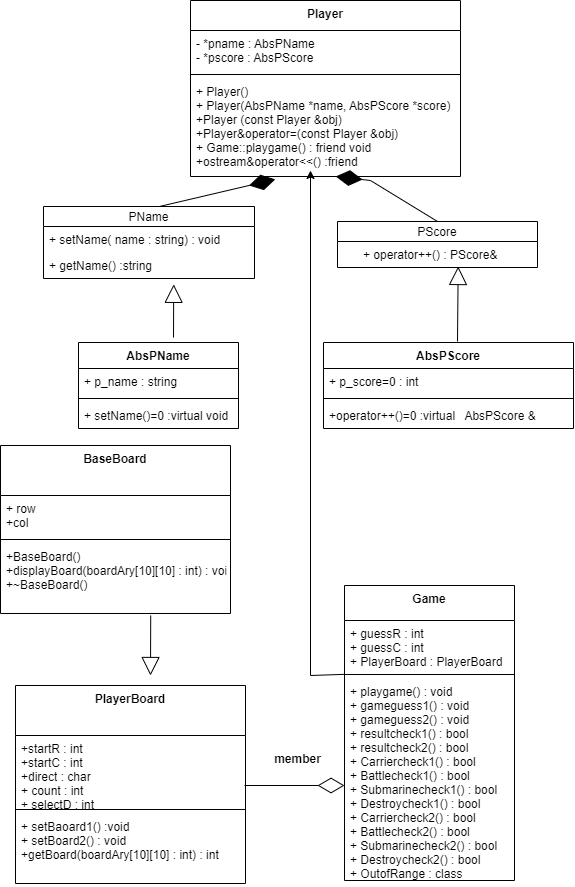

The diagram above was exported from draw.io. Its source (the exported page's mxGraphModel, read from the mxfile embedded in the PNG):
<mxGraphModel dx="653" dy="335" grid="1" gridSize="10" guides="1" tooltips="1" connect="1" arrows="1" fold="1" page="1" pageScale="1" pageWidth="827" pageHeight="1169" math="0" shadow="0">
  <root>
    <mxCell id="0" />
    <mxCell id="1" parent="0" />
    <mxCell id="hUiHWp-xh_WmhRIoLIoC-2" value="Player" style="swimlane;fontStyle=1;align=center;verticalAlign=top;childLayout=stackLayout;horizontal=1;startSize=30;horizontalStack=0;resizeParent=1;resizeParentMax=0;resizeLast=0;collapsible=1;marginBottom=0;" vertex="1" parent="1">
      <mxGeometry x="310" y="80" width="270" height="176" as="geometry" />
    </mxCell>
    <mxCell id="hUiHWp-xh_WmhRIoLIoC-3" value="- *pname : AbsPName&#10;- *pscore : AbsPScore" style="text;strokeColor=none;fillColor=none;align=left;verticalAlign=top;spacingLeft=4;spacingRight=4;overflow=hidden;rotatable=0;points=[[0,0.5],[1,0.5]];portConstraint=eastwest;" vertex="1" parent="hUiHWp-xh_WmhRIoLIoC-2">
      <mxGeometry y="30" width="270" height="40" as="geometry" />
    </mxCell>
    <mxCell id="hUiHWp-xh_WmhRIoLIoC-4" value="" style="line;strokeWidth=1;fillColor=none;align=left;verticalAlign=middle;spacingTop=-1;spacingLeft=3;spacingRight=3;rotatable=0;labelPosition=right;points=[];portConstraint=eastwest;strokeColor=inherit;" vertex="1" parent="hUiHWp-xh_WmhRIoLIoC-2">
      <mxGeometry y="70" width="270" height="8" as="geometry" />
    </mxCell>
    <mxCell id="hUiHWp-xh_WmhRIoLIoC-5" value="+ Player() &#10;+ Player(AbsPName *name, AbsPScore *score)&#10;+Player (const Player &amp;obj)&#10;+Player&amp;operator=(const Player &amp;obj)&#10;+ Game::playgame() : friend void&#10;+ostream&amp;operator&lt;&lt;() :friend&#10;" style="text;strokeColor=none;fillColor=none;align=left;verticalAlign=top;spacingLeft=4;spacingRight=4;overflow=hidden;rotatable=0;points=[[0,0.5],[1,0.5]];portConstraint=eastwest;" vertex="1" parent="hUiHWp-xh_WmhRIoLIoC-2">
      <mxGeometry y="78" width="270" height="98" as="geometry" />
    </mxCell>
    <mxCell id="hUiHWp-xh_WmhRIoLIoC-14" value="PName" style="swimlane;fontStyle=0;childLayout=stackLayout;horizontal=1;startSize=20;fillColor=none;horizontalStack=0;resizeParent=1;resizeParentMax=0;resizeLast=0;collapsible=1;marginBottom=0;" vertex="1" parent="1">
      <mxGeometry x="163" y="286" width="211" height="72" as="geometry" />
    </mxCell>
    <mxCell id="hUiHWp-xh_WmhRIoLIoC-15" value="+ setName( name : string) : void" style="text;strokeColor=none;fillColor=none;align=left;verticalAlign=top;spacingLeft=4;spacingRight=4;overflow=hidden;rotatable=0;points=[[0,0.5],[1,0.5]];portConstraint=eastwest;" vertex="1" parent="hUiHWp-xh_WmhRIoLIoC-14">
      <mxGeometry y="20" width="211" height="26" as="geometry" />
    </mxCell>
    <mxCell id="hUiHWp-xh_WmhRIoLIoC-16" value="+ getName() :string" style="text;strokeColor=none;fillColor=none;align=left;verticalAlign=top;spacingLeft=4;spacingRight=4;overflow=hidden;rotatable=0;points=[[0,0.5],[1,0.5]];portConstraint=eastwest;" vertex="1" parent="hUiHWp-xh_WmhRIoLIoC-14">
      <mxGeometry y="46" width="211" height="26" as="geometry" />
    </mxCell>
    <mxCell id="hUiHWp-xh_WmhRIoLIoC-20" value="AbsPName" style="swimlane;fontStyle=1;align=center;verticalAlign=top;childLayout=stackLayout;horizontal=1;startSize=26;horizontalStack=0;resizeParent=1;resizeParentMax=0;resizeLast=0;collapsible=1;marginBottom=0;" vertex="1" parent="1">
      <mxGeometry x="198" y="422" width="160" height="86" as="geometry" />
    </mxCell>
    <mxCell id="hUiHWp-xh_WmhRIoLIoC-21" value="+ p_name : string" style="text;strokeColor=none;fillColor=none;align=left;verticalAlign=top;spacingLeft=4;spacingRight=4;overflow=hidden;rotatable=0;points=[[0,0.5],[1,0.5]];portConstraint=eastwest;" vertex="1" parent="hUiHWp-xh_WmhRIoLIoC-20">
      <mxGeometry y="26" width="160" height="26" as="geometry" />
    </mxCell>
    <mxCell id="hUiHWp-xh_WmhRIoLIoC-22" value="" style="line;strokeWidth=1;fillColor=none;align=left;verticalAlign=middle;spacingTop=-1;spacingLeft=3;spacingRight=3;rotatable=0;labelPosition=right;points=[];portConstraint=eastwest;strokeColor=inherit;" vertex="1" parent="hUiHWp-xh_WmhRIoLIoC-20">
      <mxGeometry y="52" width="160" height="8" as="geometry" />
    </mxCell>
    <mxCell id="hUiHWp-xh_WmhRIoLIoC-23" value="+ setName()=0 :virtual void" style="text;strokeColor=none;fillColor=none;align=left;verticalAlign=top;spacingLeft=4;spacingRight=4;overflow=hidden;rotatable=0;points=[[0,0.5],[1,0.5]];portConstraint=eastwest;" vertex="1" parent="hUiHWp-xh_WmhRIoLIoC-20">
      <mxGeometry y="60" width="160" height="26" as="geometry" />
    </mxCell>
    <mxCell id="hUiHWp-xh_WmhRIoLIoC-27" value="PScore" style="swimlane;fontStyle=0;childLayout=stackLayout;horizontal=1;startSize=20;fillColor=none;horizontalStack=0;resizeParent=1;resizeParentMax=0;resizeLast=0;collapsible=1;marginBottom=0;" vertex="1" parent="1">
      <mxGeometry x="457" y="301" width="200" height="46" as="geometry" />
    </mxCell>
    <mxCell id="hUiHWp-xh_WmhRIoLIoC-30" value="AbsPScore" style="swimlane;fontStyle=1;align=center;verticalAlign=top;childLayout=stackLayout;horizontal=1;startSize=26;horizontalStack=0;resizeParent=1;resizeParentMax=0;resizeLast=0;collapsible=1;marginBottom=0;" vertex="1" parent="1">
      <mxGeometry x="443" y="422" width="250" height="86" as="geometry" />
    </mxCell>
    <mxCell id="hUiHWp-xh_WmhRIoLIoC-31" value="+ p_score=0 : int" style="text;strokeColor=none;fillColor=none;align=left;verticalAlign=top;spacingLeft=4;spacingRight=4;overflow=hidden;rotatable=0;points=[[0,0.5],[1,0.5]];portConstraint=eastwest;" vertex="1" parent="hUiHWp-xh_WmhRIoLIoC-30">
      <mxGeometry y="26" width="250" height="26" as="geometry" />
    </mxCell>
    <mxCell id="hUiHWp-xh_WmhRIoLIoC-32" value="" style="line;strokeWidth=1;fillColor=none;align=left;verticalAlign=middle;spacingTop=-1;spacingLeft=3;spacingRight=3;rotatable=0;labelPosition=right;points=[];portConstraint=eastwest;strokeColor=inherit;" vertex="1" parent="hUiHWp-xh_WmhRIoLIoC-30">
      <mxGeometry y="52" width="250" height="8" as="geometry" />
    </mxCell>
    <mxCell id="hUiHWp-xh_WmhRIoLIoC-33" value="+operator++()=0 :virtual   AbsPScore &amp;" style="text;strokeColor=none;fillColor=none;align=left;verticalAlign=top;spacingLeft=4;spacingRight=4;overflow=hidden;rotatable=0;points=[[0,0.5],[1,0.5]];portConstraint=eastwest;" vertex="1" parent="hUiHWp-xh_WmhRIoLIoC-30">
      <mxGeometry y="60" width="250" height="26" as="geometry" />
    </mxCell>
    <mxCell id="hUiHWp-xh_WmhRIoLIoC-35" value="" style="endArrow=diamondThin;endFill=1;endSize=24;html=1;rounded=0;entryX=0.314;entryY=1.029;entryDx=0;entryDy=0;entryPerimeter=0;exitX=0.548;exitY=0.001;exitDx=0;exitDy=0;exitPerimeter=0;" edge="1" parent="1" source="hUiHWp-xh_WmhRIoLIoC-14" target="hUiHWp-xh_WmhRIoLIoC-5">
      <mxGeometry width="160" relative="1" as="geometry">
        <mxPoint x="190" y="400" as="sourcePoint" />
        <mxPoint x="570" y="350" as="targetPoint" />
      </mxGeometry>
    </mxCell>
    <mxCell id="hUiHWp-xh_WmhRIoLIoC-37" value="" style="endArrow=diamondThin;endFill=1;endSize=24;html=1;rounded=0;entryX=0.538;entryY=1;entryDx=0;entryDy=0;entryPerimeter=0;exitX=0.5;exitY=0;exitDx=0;exitDy=0;" edge="1" parent="1" source="hUiHWp-xh_WmhRIoLIoC-27" target="hUiHWp-xh_WmhRIoLIoC-5">
      <mxGeometry width="160" relative="1" as="geometry">
        <mxPoint x="410" y="350" as="sourcePoint" />
        <mxPoint x="570" y="350" as="targetPoint" />
        <Array as="points">
          <mxPoint x="490" y="260" />
        </Array>
      </mxGeometry>
    </mxCell>
    <mxCell id="hUiHWp-xh_WmhRIoLIoC-38" value="" style="endArrow=block;endSize=16;endFill=0;html=1;rounded=0;entryX=0.727;entryY=1.225;entryDx=0;entryDy=0;entryPerimeter=0;" edge="1" parent="1">
      <mxGeometry x="0.6748" y="-52" width="160" relative="1" as="geometry">
        <mxPoint x="293" y="417" as="sourcePoint" />
        <mxPoint x="293.21000000000004" y="363.85" as="targetPoint" />
        <mxPoint as="offset" />
      </mxGeometry>
    </mxCell>
    <mxCell id="hUiHWp-xh_WmhRIoLIoC-40" value="" style="endArrow=block;endSize=16;endFill=0;html=1;rounded=0;entryX=0.727;entryY=1.225;entryDx=0;entryDy=0;entryPerimeter=0;" edge="1" parent="1">
      <mxGeometry x="0.6748" y="-52" width="160" relative="1" as="geometry">
        <mxPoint x="577" y="421" as="sourcePoint" />
        <mxPoint x="577.6800000000001" y="346" as="targetPoint" />
        <mxPoint as="offset" />
      </mxGeometry>
    </mxCell>
    <mxCell id="hUiHWp-xh_WmhRIoLIoC-28" value="+ operator++() : PScore&amp;" style="text;strokeColor=none;fillColor=none;align=left;verticalAlign=top;spacingLeft=4;spacingRight=4;overflow=hidden;rotatable=0;points=[[0,0.5],[1,0.5]];portConstraint=eastwest;" vertex="1" parent="1">
      <mxGeometry x="477" y="321" width="200" height="26" as="geometry" />
    </mxCell>
    <mxCell id="RUDiCT-i5KR2UM1ioHRE-1" value="BaseBoard" style="swimlane;fontStyle=1;align=center;verticalAlign=top;childLayout=stackLayout;horizontal=1;startSize=50;horizontalStack=0;resizeParent=1;resizeParentMax=0;resizeLast=0;collapsible=1;marginBottom=0;" vertex="1" parent="1">
      <mxGeometry x="120" y="525" width="230" height="168" as="geometry" />
    </mxCell>
    <mxCell id="RUDiCT-i5KR2UM1ioHRE-2" value="+ row&#10;+col" style="text;strokeColor=none;fillColor=none;align=left;verticalAlign=top;spacingLeft=4;spacingRight=4;overflow=hidden;rotatable=0;points=[[0,0.5],[1,0.5]];portConstraint=eastwest;" vertex="1" parent="RUDiCT-i5KR2UM1ioHRE-1">
      <mxGeometry y="50" width="230" height="40" as="geometry" />
    </mxCell>
    <mxCell id="RUDiCT-i5KR2UM1ioHRE-3" value="" style="line;strokeWidth=1;fillColor=none;align=left;verticalAlign=middle;spacingTop=-1;spacingLeft=3;spacingRight=3;rotatable=0;labelPosition=right;points=[];portConstraint=eastwest;strokeColor=inherit;" vertex="1" parent="RUDiCT-i5KR2UM1ioHRE-1">
      <mxGeometry y="90" width="230" height="8" as="geometry" />
    </mxCell>
    <mxCell id="RUDiCT-i5KR2UM1ioHRE-4" value="+BaseBoard()&#10;+displayBoard(boardAry[10][10] : int) : void&#10;+~BaseBoard()&#10;" style="text;strokeColor=none;fillColor=none;align=left;verticalAlign=top;spacingLeft=4;spacingRight=4;overflow=hidden;rotatable=0;points=[[0,0.5],[1,0.5]];portConstraint=eastwest;" vertex="1" parent="RUDiCT-i5KR2UM1ioHRE-1">
      <mxGeometry y="98" width="230" height="70" as="geometry" />
    </mxCell>
    <mxCell id="RUDiCT-i5KR2UM1ioHRE-5" value="PlayerBoard" style="swimlane;fontStyle=1;align=center;verticalAlign=top;childLayout=stackLayout;horizontal=1;startSize=50;horizontalStack=0;resizeParent=1;resizeParentMax=0;resizeLast=0;collapsible=1;marginBottom=0;" vertex="1" parent="1">
      <mxGeometry x="135" y="765" width="230" height="198" as="geometry" />
    </mxCell>
    <mxCell id="RUDiCT-i5KR2UM1ioHRE-6" value="+startR : int&#10;+startC : int&#10;+direct : char&#10;+ count : int&#10;+ selectD : int" style="text;strokeColor=none;fillColor=none;align=left;verticalAlign=top;spacingLeft=4;spacingRight=4;overflow=hidden;rotatable=0;points=[[0,0.5],[1,0.5]];portConstraint=eastwest;" vertex="1" parent="RUDiCT-i5KR2UM1ioHRE-5">
      <mxGeometry y="50" width="230" height="70" as="geometry" />
    </mxCell>
    <mxCell id="RUDiCT-i5KR2UM1ioHRE-7" value="" style="line;strokeWidth=1;fillColor=none;align=left;verticalAlign=middle;spacingTop=-1;spacingLeft=3;spacingRight=3;rotatable=0;labelPosition=right;points=[];portConstraint=eastwest;strokeColor=inherit;" vertex="1" parent="RUDiCT-i5KR2UM1ioHRE-5">
      <mxGeometry y="120" width="230" height="8" as="geometry" />
    </mxCell>
    <mxCell id="RUDiCT-i5KR2UM1ioHRE-8" value="+ setBaoard1() :void&#10;+ setBoard2() : void&#10;+getBoard(boardAry[10][10] : int) : int" style="text;strokeColor=none;fillColor=none;align=left;verticalAlign=top;spacingLeft=4;spacingRight=4;overflow=hidden;rotatable=0;points=[[0,0.5],[1,0.5]];portConstraint=eastwest;" vertex="1" parent="RUDiCT-i5KR2UM1ioHRE-5">
      <mxGeometry y="128" width="230" height="70" as="geometry" />
    </mxCell>
    <mxCell id="RUDiCT-i5KR2UM1ioHRE-9" value="Game" style="swimlane;fontStyle=1;align=center;verticalAlign=top;childLayout=stackLayout;horizontal=1;startSize=35;horizontalStack=0;resizeParent=1;resizeParentMax=0;resizeLast=0;collapsible=1;marginBottom=0;" vertex="1" parent="1">
      <mxGeometry x="464" y="665" width="170" height="295" as="geometry" />
    </mxCell>
    <mxCell id="RUDiCT-i5KR2UM1ioHRE-10" value="+ guessR : int&#10;+ guessC : int&#10;+ PlayerBoard : PlayerBoard" style="text;strokeColor=none;fillColor=none;align=left;verticalAlign=top;spacingLeft=4;spacingRight=4;overflow=hidden;rotatable=0;points=[[0,0.5],[1,0.5]];portConstraint=eastwest;" vertex="1" parent="RUDiCT-i5KR2UM1ioHRE-9">
      <mxGeometry y="35" width="170" height="50" as="geometry" />
    </mxCell>
    <mxCell id="RUDiCT-i5KR2UM1ioHRE-11" value="" style="line;strokeWidth=1;fillColor=none;align=left;verticalAlign=middle;spacingTop=-1;spacingLeft=3;spacingRight=3;rotatable=0;labelPosition=right;points=[];portConstraint=eastwest;strokeColor=inherit;" vertex="1" parent="RUDiCT-i5KR2UM1ioHRE-9">
      <mxGeometry y="85" width="170" height="8" as="geometry" />
    </mxCell>
    <mxCell id="RUDiCT-i5KR2UM1ioHRE-12" value="+ playgame() : void&#10;+ gameguess1() : void&#10;+ gameguess2() : void&#10;+ resultcheck1() : bool&#10;+ resultcheck2() : bool&#10;+ Carriercheck1() : bool&#10;+ Battlecheck1() : bool&#10;+ Submarinecheck1() : bool&#10;+ Destroycheck1() : bool&#10;+ Carriercheck2() : bool&#10;+ Battlecheck2() : bool&#10;+ Submarinecheck2() : bool&#10;+ Destroycheck2() : bool&#10;+ OutofRange : class" style="text;strokeColor=none;fillColor=none;align=left;verticalAlign=top;spacingLeft=4;spacingRight=4;overflow=hidden;rotatable=0;points=[[0,0.5],[1,0.5]];portConstraint=eastwest;" vertex="1" parent="RUDiCT-i5KR2UM1ioHRE-9">
      <mxGeometry y="93" width="170" height="202" as="geometry" />
    </mxCell>
    <mxCell id="RUDiCT-i5KR2UM1ioHRE-13" value="" style="endArrow=block;endSize=16;endFill=0;html=1;rounded=0;entryX=0.727;entryY=1.225;entryDx=0;entryDy=0;entryPerimeter=0;" edge="1" parent="1">
      <mxGeometry x="0.6748" y="-52" width="160" relative="1" as="geometry">
        <mxPoint x="270.21000000000004" y="695" as="sourcePoint" />
        <mxPoint x="270" y="755" as="targetPoint" />
        <mxPoint as="offset" />
      </mxGeometry>
    </mxCell>
    <mxCell id="RUDiCT-i5KR2UM1ioHRE-14" value="" style="endArrow=diamondThin;endFill=0;endSize=24;html=1;rounded=0;" edge="1" parent="1">
      <mxGeometry width="160" relative="1" as="geometry">
        <mxPoint x="364" y="865" as="sourcePoint" />
        <mxPoint x="464" y="865" as="targetPoint" />
      </mxGeometry>
    </mxCell>
    <mxCell id="RUDiCT-i5KR2UM1ioHRE-15" value="member" style="text;align=center;fontStyle=1;verticalAlign=middle;spacingLeft=3;spacingRight=3;strokeColor=none;rotatable=0;points=[[0,0.5],[1,0.5]];portConstraint=eastwest;" vertex="1" parent="1">
      <mxGeometry x="377.5" y="825" width="80" height="26" as="geometry" />
    </mxCell>
    <mxCell id="RUDiCT-i5KR2UM1ioHRE-16" value="" style="endArrow=classic;html=1;rounded=0;exitX=-0.001;exitY=1.077;exitDx=0;exitDy=0;exitPerimeter=0;" edge="1" parent="1" source="RUDiCT-i5KR2UM1ioHRE-10">
      <mxGeometry width="50" height="50" relative="1" as="geometry">
        <mxPoint x="430" y="820" as="sourcePoint" />
        <mxPoint x="430" y="250" as="targetPoint" />
        <Array as="points">
          <mxPoint x="430" y="755" />
        </Array>
      </mxGeometry>
    </mxCell>
  </root>
</mxGraphModel>